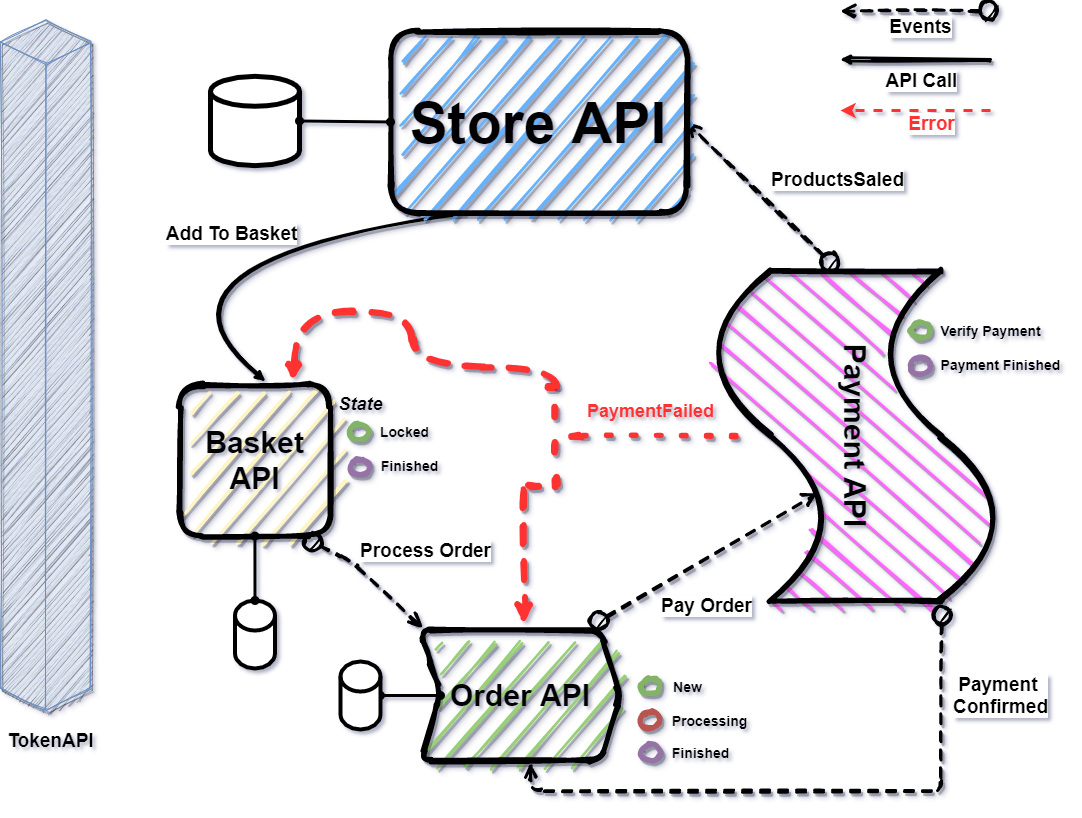

The diagram above was exported from draw.io. Its source (the exported page's mxGraphModel, read from the mxfile embedded in the PNG):
<mxGraphModel dx="2108" dy="1136" grid="1" gridSize="10" guides="1" tooltips="1" connect="1" arrows="1" fold="1" page="1" pageScale="1" pageWidth="1169" pageHeight="827" math="0" shadow="1">
  <root>
    <mxCell id="0" />
    <mxCell id="1" parent="0" />
    <mxCell id="f3khj9c1obc1qqNF4PJ--22" value="&lt;b&gt;&lt;font style=&quot;font-size: 30px&quot;&gt;Payment API&lt;/font&gt;&lt;/b&gt;" style="shape=tape;whiteSpace=wrap;html=1;rotation=90;shadow=1;sketch=1;strokeWidth=5;rounded=1;glass=1;fillColor=#FF66FF;" vertex="1" parent="1">
      <mxGeometry x="760" y="313.05" width="330" height="285" as="geometry" />
    </mxCell>
    <mxCell id="f3khj9c1obc1qqNF4PJ--27" value="&lt;b&gt;&lt;font style=&quot;font-size: 30px&quot;&gt;Order API&lt;/font&gt;&lt;/b&gt;" style="shape=step;perimeter=stepPerimeter;whiteSpace=wrap;html=1;fixedSize=1;rounded=1;shadow=1;glass=1;sketch=1;strokeWidth=5;fillColor=#97D077;" vertex="1" parent="1">
      <mxGeometry x="490" y="650" width="200" height="130" as="geometry" />
    </mxCell>
    <mxCell id="f3khj9c1obc1qqNF4PJ--41" value="" style="endArrow=classic;html=1;exitX=0.25;exitY=1;exitDx=0;exitDy=0;entryX=0.568;entryY=-0.026;entryDx=0;entryDy=0;entryPerimeter=0;strokeWidth=3;sketch=1;shadow=1;endSize=4;curved=1;" edge="1" parent="1" source="f3khj9c1obc1qqNF4PJ--92" target="f3khj9c1obc1qqNF4PJ--4">
      <mxGeometry width="50" height="50" relative="1" as="geometry">
        <mxPoint x="530" y="181.93362119142375" as="sourcePoint" />
        <mxPoint x="480" y="250" as="targetPoint" />
        <Array as="points">
          <mxPoint x="190" y="280" />
        </Array>
      </mxGeometry>
    </mxCell>
    <mxCell id="f3khj9c1obc1qqNF4PJ--45" value="&lt;font style=&quot;font-size: 19px&quot;&gt;Add To Basket&lt;/font&gt;" style="edgeLabel;html=1;align=center;verticalAlign=middle;resizable=0;points=[];fontStyle=1" vertex="1" connectable="0" parent="f3khj9c1obc1qqNF4PJ--41">
      <mxGeometry x="-0.1737" y="7" relative="1" as="geometry">
        <mxPoint x="-15.210000000000008" y="-17.260000000000005" as="offset" />
      </mxGeometry>
    </mxCell>
    <mxCell id="f3khj9c1obc1qqNF4PJ--97" value="" style="edgeStyle=orthogonalEdgeStyle;rounded=0;orthogonalLoop=1;jettySize=auto;html=1;startArrow=oval;startFill=1;endArrow=oval;endFill=1;strokeWidth=3;" edge="1" parent="1" source="f3khj9c1obc1qqNF4PJ--43" target="f3khj9c1obc1qqNF4PJ--27">
      <mxGeometry relative="1" as="geometry" />
    </mxCell>
    <mxCell id="f3khj9c1obc1qqNF4PJ--43" value="" style="shape=cylinder3;whiteSpace=wrap;html=1;boundedLbl=1;backgroundOutline=1;size=15;strokeWidth=4;" vertex="1" parent="1">
      <mxGeometry x="410" y="681" width="40" height="68" as="geometry" />
    </mxCell>
    <mxCell id="f3khj9c1obc1qqNF4PJ--46" value="&lt;font style=&quot;font-size: 18px&quot;&gt;&lt;b&gt;&lt;i&gt;State&lt;/i&gt;&lt;/b&gt;&lt;/font&gt;" style="text;html=1;align=center;verticalAlign=middle;resizable=0;points=[];autosize=1;strokeWidth=10;" vertex="1" parent="1">
      <mxGeometry x="400" y="414" width="60" height="20" as="geometry" />
    </mxCell>
    <mxCell id="f3khj9c1obc1qqNF4PJ--47" value="" style="ellipse;whiteSpace=wrap;html=1;rounded=1;shadow=1;glass=1;sketch=1;strokeWidth=5;fillColor=#d5e8d4;strokeColor=#82b366;" vertex="1" parent="1">
      <mxGeometry x="419" y="443" width="20" height="16" as="geometry" />
    </mxCell>
    <mxCell id="f3khj9c1obc1qqNF4PJ--48" value="&lt;font style=&quot;font-size: 14px&quot;&gt;&lt;b&gt;Locked&lt;/b&gt;&lt;/font&gt;" style="text;html=1;align=center;verticalAlign=middle;resizable=0;points=[];autosize=1;" vertex="1" parent="1">
      <mxGeometry x="444" y="441" width="60" height="20" as="geometry" />
    </mxCell>
    <mxCell id="f3khj9c1obc1qqNF4PJ--51" value="" style="ellipse;whiteSpace=wrap;html=1;rounded=1;shadow=1;glass=1;sketch=1;strokeWidth=5;fillColor=#e1d5e7;strokeColor=#9673a6;" vertex="1" parent="1">
      <mxGeometry x="419" y="478.55" width="20" height="16" as="geometry" />
    </mxCell>
    <mxCell id="f3khj9c1obc1qqNF4PJ--52" value="&lt;font style=&quot;font-size: 14px&quot;&gt;&lt;b&gt;Finished&lt;/b&gt;&lt;/font&gt;" style="text;html=1;align=center;verticalAlign=middle;resizable=0;points=[];autosize=1;" vertex="1" parent="1">
      <mxGeometry x="439" y="474.55" width="80" height="20" as="geometry" />
    </mxCell>
    <mxCell id="f3khj9c1obc1qqNF4PJ--53" value="" style="ellipse;whiteSpace=wrap;html=1;rounded=1;shadow=1;glass=1;sketch=1;strokeWidth=5;fillColor=#d5e8d4;strokeColor=#82b366;" vertex="1" parent="1">
      <mxGeometry x="710" y="698" width="20" height="16" as="geometry" />
    </mxCell>
    <mxCell id="f3khj9c1obc1qqNF4PJ--54" value="&lt;font style=&quot;font-size: 14px&quot;&gt;&lt;b&gt;New&lt;/b&gt;&lt;/font&gt;" style="text;html=1;align=center;verticalAlign=middle;resizable=0;points=[];autosize=1;" vertex="1" parent="1">
      <mxGeometry x="737" y="696" width="40" height="20" as="geometry" />
    </mxCell>
    <mxCell id="f3khj9c1obc1qqNF4PJ--55" value="" style="ellipse;whiteSpace=wrap;html=1;rounded=1;shadow=1;glass=1;sketch=1;strokeWidth=5;fillColor=#f8cecc;strokeColor=#b85450;" vertex="1" parent="1">
      <mxGeometry x="710" y="731.55" width="20" height="16" as="geometry" />
    </mxCell>
    <mxCell id="f3khj9c1obc1qqNF4PJ--56" value="&lt;font style=&quot;font-size: 14px&quot;&gt;&lt;b&gt;Processing&lt;/b&gt;&lt;/font&gt;" style="text;html=1;align=center;verticalAlign=middle;resizable=0;points=[];autosize=1;" vertex="1" parent="1">
      <mxGeometry x="734" y="729.55" width="90" height="20" as="geometry" />
    </mxCell>
    <mxCell id="f3khj9c1obc1qqNF4PJ--57" value="" style="ellipse;whiteSpace=wrap;html=1;rounded=1;shadow=1;glass=1;sketch=1;strokeWidth=5;fillColor=#e1d5e7;strokeColor=#9673a6;" vertex="1" parent="1">
      <mxGeometry x="710" y="764" width="20" height="16" as="geometry" />
    </mxCell>
    <mxCell id="f3khj9c1obc1qqNF4PJ--58" value="&lt;font style=&quot;font-size: 14px&quot;&gt;&lt;b&gt;Finished&lt;/b&gt;&lt;/font&gt;" style="text;html=1;align=center;verticalAlign=middle;resizable=0;points=[];autosize=1;" vertex="1" parent="1">
      <mxGeometry x="730" y="762" width="80" height="20" as="geometry" />
    </mxCell>
    <mxCell id="f3khj9c1obc1qqNF4PJ--62" value="&lt;b&gt;&lt;font style=&quot;font-size: 19px&quot;&gt;Process Order&lt;/font&gt;&lt;/b&gt;" style="html=1;verticalAlign=bottom;startArrow=circle;startFill=1;endArrow=open;startSize=6;endSize=8;shadow=1;strokeWidth=3;dashed=1;sketch=1;exitX=0.812;exitY=1.006;exitDx=0;exitDy=0;exitPerimeter=0;entryX=0.012;entryY=-0.022;entryDx=0;entryDy=0;entryPerimeter=0;" edge="1" parent="1" source="f3khj9c1obc1qqNF4PJ--4" target="f3khj9c1obc1qqNF4PJ--27">
      <mxGeometry x="0.4798" y="48" width="80" relative="1" as="geometry">
        <mxPoint x="710" y="490" as="sourcePoint" />
        <mxPoint x="790" y="490" as="targetPoint" />
        <Array as="points">
          <mxPoint x="420" y="580" />
        </Array>
        <mxPoint as="offset" />
      </mxGeometry>
    </mxCell>
    <mxCell id="f3khj9c1obc1qqNF4PJ--65" value="&lt;b&gt;&lt;font style=&quot;font-size: 19px&quot;&gt;Pay Order&lt;/font&gt;&lt;/b&gt;" style="html=1;verticalAlign=bottom;startArrow=circle;startFill=1;endArrow=open;startSize=6;endSize=8;shadow=1;strokeWidth=3;dashed=1;sketch=1;exitX=0.84;exitY=-0.028;exitDx=0;exitDy=0;exitPerimeter=0;entryX=0.672;entryY=0.635;entryDx=0;entryDy=0;entryPerimeter=0;" edge="1" parent="1" source="f3khj9c1obc1qqNF4PJ--27" target="f3khj9c1obc1qqNF4PJ--22">
      <mxGeometry x="-0.2103" y="-53" width="80" relative="1" as="geometry">
        <mxPoint x="403.5911111111109" y="552.0145716709076" as="sourcePoint" />
        <mxPoint x="544.4000000000001" y="667.1400000000003" as="targetPoint" />
        <mxPoint x="1" as="offset" />
      </mxGeometry>
    </mxCell>
    <mxCell id="f3khj9c1obc1qqNF4PJ--66" value="" style="ellipse;whiteSpace=wrap;html=1;rounded=1;shadow=1;glass=1;sketch=1;strokeWidth=5;fillColor=#d5e8d4;strokeColor=#82b366;" vertex="1" parent="1">
      <mxGeometry x="980" y="342" width="20" height="16" as="geometry" />
    </mxCell>
    <mxCell id="f3khj9c1obc1qqNF4PJ--67" value="&lt;span style=&quot;font-size: 14px&quot;&gt;&lt;b&gt;Verify Payment&lt;/b&gt;&lt;/span&gt;" style="text;html=1;align=center;verticalAlign=middle;resizable=0;points=[];autosize=1;" vertex="1" parent="1">
      <mxGeometry x="1000" y="340" width="120" height="20" as="geometry" />
    </mxCell>
    <mxCell id="f3khj9c1obc1qqNF4PJ--68" value="" style="ellipse;whiteSpace=wrap;html=1;rounded=1;shadow=1;glass=1;sketch=1;strokeWidth=5;fillColor=#e1d5e7;strokeColor=#9673a6;" vertex="1" parent="1">
      <mxGeometry x="980" y="377.55" width="20" height="16" as="geometry" />
    </mxCell>
    <mxCell id="f3khj9c1obc1qqNF4PJ--69" value="&lt;font style=&quot;font-size: 14px&quot;&gt;&lt;b&gt;Payment&amp;nbsp;&lt;/b&gt;&lt;b&gt;Finished&lt;/b&gt;&lt;/font&gt;" style="text;html=1;align=center;verticalAlign=middle;resizable=0;points=[];autosize=1;" vertex="1" parent="1">
      <mxGeometry x="1000" y="373.55" width="140" height="20" as="geometry" />
    </mxCell>
    <mxCell id="f3khj9c1obc1qqNF4PJ--70" value="&lt;span style=&quot;font-size: 19px&quot;&gt;&lt;b&gt;Payment &lt;br&gt;Confirmed&lt;/b&gt;&lt;/span&gt;" style="html=1;verticalAlign=bottom;startArrow=circle;startFill=1;endArrow=open;startSize=6;endSize=8;shadow=1;strokeWidth=3;dashed=1;sketch=1;exitX=1.007;exitY=0.197;exitDx=0;exitDy=0;exitPerimeter=0;" edge="1" parent="1" source="f3khj9c1obc1qqNF4PJ--22">
      <mxGeometry x="-0.6262" y="59" width="80" relative="1" as="geometry">
        <mxPoint x="669" y="694.3600000000001" as="sourcePoint" />
        <mxPoint x="600" y="782" as="targetPoint" />
        <mxPoint y="-1" as="offset" />
        <Array as="points">
          <mxPoint x="1011" y="810" />
          <mxPoint x="600" y="810" />
        </Array>
      </mxGeometry>
    </mxCell>
    <mxCell id="f3khj9c1obc1qqNF4PJ--71" value="&lt;span style=&quot;font-size: 19px&quot;&gt;&lt;b&gt;ProductsSaled&lt;/b&gt;&lt;/span&gt;" style="html=1;verticalAlign=bottom;startArrow=circle;startFill=1;endArrow=open;startSize=6;endSize=8;shadow=1;strokeWidth=3;dashed=1;sketch=1;exitX=-0.003;exitY=0.56;exitDx=0;exitDy=0;exitPerimeter=0;entryX=1;entryY=0.5;entryDx=0;entryDy=0;" edge="1" parent="1" source="f3khj9c1obc1qqNF4PJ--22" target="f3khj9c1obc1qqNF4PJ--92">
      <mxGeometry x="-0.4833" y="-54" width="80" relative="1" as="geometry">
        <mxPoint x="668" y="566.3600000000001" as="sourcePoint" />
        <mxPoint x="659.6127576171525" y="117.12724238284727" as="targetPoint" />
        <mxPoint as="offset" />
      </mxGeometry>
    </mxCell>
    <mxCell id="f3khj9c1obc1qqNF4PJ--75" value="" style="line;strokeWidth=5;rotatable=0;dashed=1;labelPosition=right;align=left;verticalAlign=middle;spacingTop=0;spacingLeft=6;points=[];portConstraint=eastwest;rounded=1;shadow=1;glass=1;sketch=1;dashPattern=1 4;strokeColor=#FF3333;" vertex="1" parent="1">
      <mxGeometry x="650" y="355.55" width="174" height="200" as="geometry" />
    </mxCell>
    <mxCell id="f3khj9c1obc1qqNF4PJ--78" value="" style="strokeWidth=7;html=1;shape=mxgraph.flowchart.annotation_2;align=left;labelPosition=right;pointerEvents=1;rounded=1;shadow=1;glass=1;dashed=1;dashPattern=1 4;sketch=1;rotation=-180;strokeColor=#FF3333;" vertex="1" parent="1">
      <mxGeometry x="600" y="405.55" width="50" height="100" as="geometry" />
    </mxCell>
    <mxCell id="f3khj9c1obc1qqNF4PJ--82" style="edgeStyle=orthogonalEdgeStyle;curved=1;rounded=0;sketch=1;orthogonalLoop=1;jettySize=auto;html=1;exitX=0.5;exitY=1;exitDx=0;exitDy=0;shadow=1;dashed=1;endSize=4;strokeColor=#FF3333;strokeWidth=6;exitPerimeter=0;" edge="1" parent="1" source="f3khj9c1obc1qqNF4PJ--78">
      <mxGeometry relative="1" as="geometry">
        <mxPoint x="363" y="400" as="targetPoint" />
        <Array as="points">
          <mxPoint x="625" y="386" />
          <mxPoint x="482" y="386" />
          <mxPoint x="482" y="330" />
          <mxPoint x="363" y="330" />
        </Array>
      </mxGeometry>
    </mxCell>
    <mxCell id="f3khj9c1obc1qqNF4PJ--2" value="" style="shape=cylinder3;whiteSpace=wrap;html=1;boundedLbl=1;backgroundOutline=1;size=15;strokeWidth=5;" vertex="1" parent="1">
      <mxGeometry x="280" y="95.83" width="89.01" height="89.33" as="geometry" />
    </mxCell>
    <mxCell id="f3khj9c1obc1qqNF4PJ--3" value="" style="endArrow=oval;startArrow=oval;html=1;entryX=1;entryY=0.5;entryDx=0;entryDy=0;entryPerimeter=0;curved=1;exitX=0;exitY=0.5;exitDx=0;exitDy=0;endFill=1;startFill=1;strokeWidth=3;" edge="1" parent="1" source="f3khj9c1obc1qqNF4PJ--92" target="f3khj9c1obc1qqNF4PJ--2">
      <mxGeometry x="992.7976447267283" y="-9.996413061896334" width="52.59112423641732" height="49.62358693810366" as="geometry">
        <mxPoint x="640" y="91" as="sourcePoint" />
        <mxPoint x="722.0164642582628" y="83.73702893229947" as="targetPoint" />
      </mxGeometry>
    </mxCell>
    <mxCell id="f3khj9c1obc1qqNF4PJ--87" value="&lt;b&gt;&lt;font style=&quot;font-size: 18px&quot; color=&quot;#ff3333&quot;&gt;PaymentFailed&lt;/font&gt;&lt;/b&gt;" style="text;html=1;align=center;verticalAlign=middle;resizable=0;points=[];autosize=1;" vertex="1" parent="1">
      <mxGeometry x="650" y="421" width="140" height="20" as="geometry" />
    </mxCell>
    <mxCell id="f3khj9c1obc1qqNF4PJ--92" value="&lt;font size=&quot;1&quot;&gt;&lt;b style=&quot;font-size: 57px&quot;&gt;Store API&lt;/b&gt;&lt;/font&gt;" style="rounded=1;whiteSpace=wrap;html=1;strokeWidth=5;sketch=1;shadow=1;glass=1;perimeterSpacing=0;strokeColor=#000000;fillColor=#66B2FF;" vertex="1" parent="1">
      <mxGeometry x="460" y="51" width="296" height="181" as="geometry" />
    </mxCell>
    <mxCell id="f3khj9c1obc1qqNF4PJ--5" value="" style="shape=cylinder3;whiteSpace=wrap;html=1;boundedLbl=1;backgroundOutline=1;size=15;strokeWidth=4;" vertex="1" parent="1">
      <mxGeometry x="304.5" y="620" width="40" height="68" as="geometry" />
    </mxCell>
    <mxCell id="f3khj9c1obc1qqNF4PJ--12" value="" style="endArrow=oval;startArrow=oval;html=1;entryX=0.5;entryY=1;entryDx=0;entryDy=0;exitX=0.5;exitY=0;exitDx=0;exitDy=0;exitPerimeter=0;curved=1;startFill=1;endFill=1;strokeWidth=3;" edge="1" parent="1" source="f3khj9c1obc1qqNF4PJ--5" target="f3khj9c1obc1qqNF4PJ--4">
      <mxGeometry x="60" y="300.62" width="50" height="50" as="geometry">
        <mxPoint x="135.55555555555554" y="508.2535877862596" as="sourcePoint" />
        <mxPoint x="475.55555555555554" y="638.0245801526718" as="targetPoint" />
      </mxGeometry>
    </mxCell>
    <mxCell id="f3khj9c1obc1qqNF4PJ--100" value="&lt;font style=&quot;font-size: 19px&quot;&gt;&lt;b&gt;TokenAPI&lt;/b&gt;&lt;/font&gt;" style="text;html=1;align=center;verticalAlign=middle;resizable=0;points=[];autosize=1;" vertex="1" parent="1">
      <mxGeometry x="70" y="749.55" width="100" height="20" as="geometry" />
    </mxCell>
    <mxCell id="f3khj9c1obc1qqNF4PJ--4" value="&lt;b&gt;&lt;font style=&quot;font-size: 30px&quot;&gt;Basket API&lt;/font&gt;&lt;/b&gt;" style="whiteSpace=wrap;html=1;aspect=fixed;shadow=1;rounded=1;glass=1;sketch=1;strokeWidth=5;fillColor=#FFF4C3;" vertex="1" parent="1">
      <mxGeometry x="248.88888888888889" y="404.4367938931298" width="151.11111111111111" height="151.11111111111111" as="geometry" />
    </mxCell>
    <mxCell id="f3khj9c1obc1qqNF4PJ--99" value="" style="html=1;whiteSpace=wrap;shape=isoCube2;backgroundOutline=1;isoAngle=15;rounded=1;sketch=1;shadow=1;fillColor=#dae8fc;strokeColor=#6c8ebf;" vertex="1" parent="1">
      <mxGeometry x="70" y="40" width="90" height="689.55" as="geometry" />
    </mxCell>
    <mxCell id="f3khj9c1obc1qqNF4PJ--101" value="&lt;span style=&quot;font-size: 19px&quot;&gt;&lt;b&gt;Events&lt;br&gt;&lt;/b&gt;&lt;/span&gt;" style="html=1;verticalAlign=bottom;startArrow=circle;startFill=1;endArrow=open;startSize=6;endSize=8;shadow=1;strokeWidth=3;dashed=1;sketch=1;entryX=1;entryY=0.5;entryDx=0;entryDy=0;" edge="1" parent="1">
      <mxGeometry x="0.0002" y="30" width="80" relative="1" as="geometry">
        <mxPoint x="1070" y="30" as="sourcePoint" />
        <mxPoint x="910" y="30.099999999999994" as="targetPoint" />
        <mxPoint as="offset" />
      </mxGeometry>
    </mxCell>
    <mxCell id="f3khj9c1obc1qqNF4PJ--102" value="" style="endArrow=classic;html=1;strokeWidth=3;sketch=1;shadow=1;endSize=4;curved=1;" edge="1" parent="1">
      <mxGeometry width="50" height="50" relative="1" as="geometry">
        <mxPoint x="1060" y="79" as="sourcePoint" />
        <mxPoint x="910" y="79" as="targetPoint" />
      </mxGeometry>
    </mxCell>
    <mxCell id="f3khj9c1obc1qqNF4PJ--103" value="&lt;font style=&quot;font-size: 19px&quot;&gt;API Call&lt;/font&gt;" style="edgeLabel;html=1;align=center;verticalAlign=middle;resizable=0;points=[];fontStyle=1" vertex="1" connectable="0" parent="f3khj9c1obc1qqNF4PJ--102">
      <mxGeometry x="-0.1737" y="7" relative="1" as="geometry">
        <mxPoint x="-8.100000000000009" y="12.999999999999993" as="offset" />
      </mxGeometry>
    </mxCell>
    <mxCell id="f3khj9c1obc1qqNF4PJ--105" style="edgeStyle=orthogonalEdgeStyle;curved=1;rounded=0;sketch=1;jumpStyle=gap;orthogonalLoop=1;jettySize=auto;html=1;shadow=1;dashed=1;strokeColor=#FF3333;strokeWidth=6;exitX=1;exitY=0;exitDx=0;exitDy=0;exitPerimeter=0;" edge="1" parent="1">
      <mxGeometry relative="1" as="geometry">
        <mxPoint x="593" y="508.5500000000002" as="sourcePoint" />
        <mxPoint x="593" y="643" as="targetPoint" />
      </mxGeometry>
    </mxCell>
    <mxCell id="f3khj9c1obc1qqNF4PJ--109" value="" style="endArrow=classic;html=1;strokeWidth=3;dashed=1;strokeColor=#FF3333;" edge="1" parent="1">
      <mxGeometry width="50" height="50" relative="1" as="geometry">
        <mxPoint x="1060" y="130" as="sourcePoint" />
        <mxPoint x="910" y="130" as="targetPoint" />
      </mxGeometry>
    </mxCell>
    <mxCell id="f3khj9c1obc1qqNF4PJ--110" value="&lt;font style=&quot;font-size: 19px&quot; color=&quot;#ff3333&quot;&gt;Error&lt;/font&gt;" style="edgeLabel;html=1;align=center;verticalAlign=middle;resizable=0;points=[];fontStyle=1" vertex="1" connectable="0" parent="1">
      <mxGeometry x="999.9999999999999" y="141.5" as="geometry" />
    </mxCell>
  </root>
</mxGraphModel>